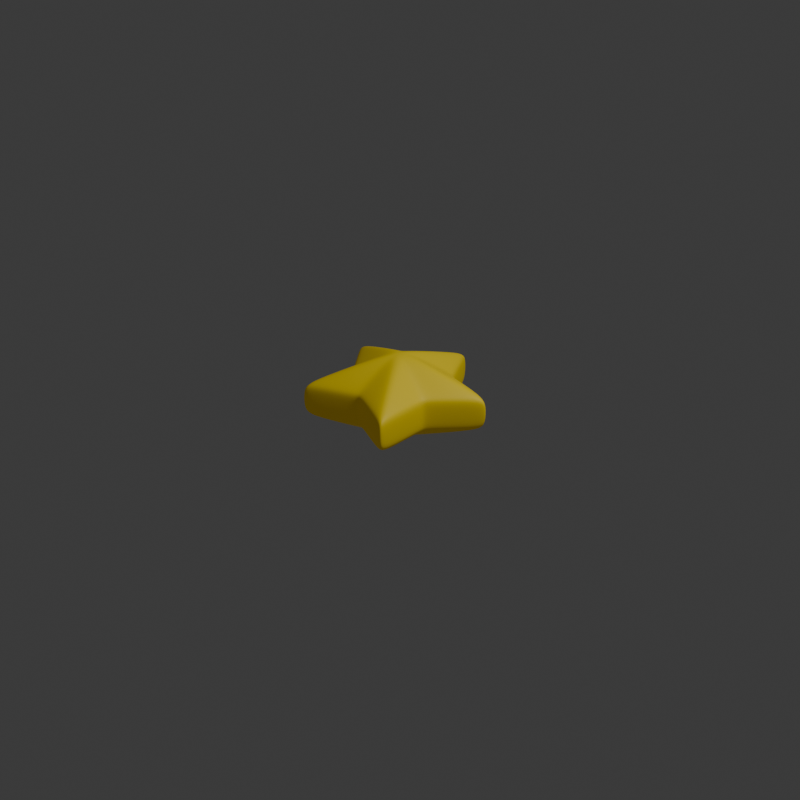 # Source: etoile.blend  (saved by Blender 4.3.34; exported with 4.5.12 LTS)
import bpy
from mathutils import Matrix  # noqa: F401  (used for matrix-valued properties, if any)

bpy.ops.wm.read_factory_settings(use_empty=True)
scene = bpy.context.scene
scene.name = 'Scene'

# ---- collections
col_collection = bpy.data.collections.new('Collection'); scene.collection.children.link(col_collection)

# ---- materials (node trees are filled in below, after node groups)
mat_material_001 = bpy.data.materials.new('Material.001')

# ---- material node trees
mat_material_001.use_nodes = True; mat_material_001.node_tree.nodes.clear()
_N = mat_material_001.node_tree.nodes; _L = mat_material_001.node_tree.links
n0 = _N.new('ShaderNodeOutputMaterial'); n0.name = 'Material Output'; n0.location = (267, 496)
n1 = _N.new('ShaderNodeBsdfPrincipled'); n1.name = 'Principled BSDF'; n1.location = (-26, 495)
n1.inputs[0].default_value = (0.8004, 0.6161, 0.0, 1.0)
n1.inputs[2].default_value = 0.6118
n1.inputs[27].default_value = (1.0, 0.5655, 0.0, 1.0)
n1.inputs[28].default_value = 0.05
_L.new(n1.outputs[0], n0.inputs[0])
n0.is_active_output = True

# ---- world
world_world = bpy.data.worlds.new('World'); scene.world = world_world
world_world.use_nodes = True; world_world.node_tree.nodes.clear()
_N = world_world.node_tree.nodes; _L = world_world.node_tree.links
n0 = _N.new('ShaderNodeOutputWorld'); n0.name = 'World Output'; n0.location = (300, 300)
n1 = _N.new('ShaderNodeBackground'); n1.name = 'Background'; n1.location = (10, 300)
n1.inputs[0].default_value = (0.05088, 0.05088, 0.05088, 1.0)
_L.new(n1.outputs[0], n0.inputs[0])
n0.is_active_output = True
world_world.color = (0.05088, 0.05088, 0.05088)
world_world.sun_shadow_jitter_overblur = 0.0

# ---- cameras
cam_camera = bpy.data.cameras.new('Camera')
cam_camera.clip_end = 100.0
cam_camera.ortho_scale = 7.314

# ---- lights
light_light = bpy.data.lights.new('Light', 'POINT')
light_light.energy = 1000.0
light_light.shadow_soft_size = 0.1

# ---- meshes
me_cylinder = bpy.data.meshes.new('Cylinder')
me_cylinder.from_pydata([(5.96e-09, 2.98e-09, -0.5), (5.96e-09, 2.98e-09, 0.5), (0.0, 1.0, -0.1667), (0.0, 1.0, 0.1667), (0.3233, 0.445, 0.1667), (0.3233, 0.445, -0.1667), (0.9511, 0.309, 0.1667), (0.9511, 0.309, -0.1667), (0.5231, -0.17, 0.1667), (0.5231, -0.17, -0.1667), (0.5878, -0.809, 0.1667), (0.5878, -0.809, -0.1667), (0.0, -0.55, 0.1667), (0.0, -0.55, -0.1667), (-0.5878, -0.809, 0.1667), (-0.5878, -0.809, -0.1667), (-0.5231, -0.17, 0.1667), (-0.5231, -0.17, -0.1667), (-0.9511, 0.309, 0.1667), (-0.9511, 0.309, -0.1667), (-0.3233, 0.445, 0.1667), (-0.3233, 0.445, -0.1667)], [], [(3, 1, 4), (4, 1, 6), (6, 1, 8), (8, 1, 10), (10, 1, 12), (12, 1, 14), (14, 1, 16), (16, 1, 18), (18, 1, 20), (20, 1, 3), (0, 21, 2), (21, 20, 3, 2), (0, 19, 21), (19, 18, 20, 21), (0, 17, 19), (17, 16, 18, 19), (0, 15, 17), (15, 14, 16, 17), (0, 13, 15), (13, 12, 14, 15), (0, 11, 13), (11, 10, 12, 13), (0, 9, 11), (9, 8, 10, 11), (0, 7, 9), (7, 6, 8, 9), (0, 5, 7), (5, 4, 6, 7), (0, 2, 5), (2, 3, 4, 5)])
me_cylinder.polygons.foreach_set('use_smooth', [True] * 30)
_uv = me_cylinder.uv_layers.new(name='UVMap')
_uv.uv.foreach_set('vector', [1.0, 0.8333, 0.9, 1.0, 0.9, 0.8333, 0.9, 0.8333, 0.8, 1.0, 0.8, 0.8333, 0.8, 0.8333, 0.7, 1.0, 0.7, 0.8333, 0.7, 0.8333, 0.6, 1.0, 0.6, 0.8333, 0.6, 0.8333, 0.5, 1.0, 0.5, 0.8333, 0.5, 0.8333, 0.4, 1.0, 0.4, 0.8333, 0.4, 0.8333, 0.3, 1.0, 0.3, 0.8333, 0.3, 0.8333, 0.2, 1.0, 0.2, 0.8333, 0.2, 0.8333, 0.1, 1.0, 0.1, 0.8333, 0.1, 0.8333, -7.451e-08, 1.0, -7.451e-08, 0.8333, 0.1, 0.5, 0.1, 0.6667, -7.451e-08, 0.6667, 0.1, 0.6667, 0.1, 0.8333, -7.451e-08, 0.8333, -7.451e-08, 0.6667, 0.2, 0.5, 0.2, 0.6667, 0.1, 0.6667, 0.2, 0.6667, 0.2, 0.8333, 0.1, 0.8333, 0.1, 0.6667, 0.3, 0.5, 0.3, 0.6667, 0.2, 0.6667, 0.3, 0.6667, 0.3, 0.8333, 0.2, 0.8333, 0.2, 0.6667, 0.4, 0.5, 0.4, 0.6667, 0.3, 0.6667, 0.4, 0.6667, 0.4, 0.8333, 0.3, 0.8333, 0.3, 0.6667, 0.5, 0.5, 0.5, 0.6667, 0.4, 0.6667, 0.5, 0.6667, 0.5, 0.8333, 0.4, 0.8333, 0.4, 0.6667, 0.6, 0.5, 0.6, 0.6667, 0.5, 0.6667, 0.6, 0.6667, 0.6, 0.8333, 0.5, 0.8333, 0.5, 0.6667, 0.7, 0.5, 0.7, 0.6667, 0.6, 0.6667, 0.7, 0.6667, 0.7, 0.8333, 0.6, 0.8333, 0.6, 0.6667, 0.8, 0.5, 0.8, 0.6667, 0.7, 0.6667, 0.8, 0.6667, 0.8, 0.8333, 0.7, 0.8333, 0.7, 0.6667, 0.9, 0.5, 0.9, 0.6667, 0.8, 0.6667, 0.9, 0.6667, 0.9, 0.8333, 0.8, 0.8333, 0.8, 0.6667, 1.0, 0.5, 1.0, 0.6667, 0.9, 0.6667, 1.0, 0.6667, 1.0, 0.8333, 0.9, 0.8333, 0.9, 0.6667])
me_cylinder.materials.append(mat_material_001)
me_cylinder.update()

# ---- objects
ob_light = bpy.data.objects.new('Light', light_light)
ob_camera = bpy.data.objects.new('Camera', cam_camera)
ob_cylinder = bpy.data.objects.new('Cylinder', me_cylinder)

# ---- transforms, parenting, visibility, modifiers, constraints
ob_light.location = (4.076, 1.005, 5.904)
ob_light.rotation_euler = (0.6503, 0.05522, 1.866)
ob_light.lock_rotations_4d = False
ob_light.empty_display_type = 'ARROWS'
ob_light.color = (0.0, 0.0, 0.0, 0.0)
ob_light.lineart.crease_threshold = 0.0
ob_camera.location = (7.359, -6.926, 4.958)
ob_camera.rotation_euler = (1.109, 0.0, 0.8149)
ob_camera.lock_rotations_4d = False
ob_camera.empty_display_type = 'ARROWS'
ob_camera.color = (0.0, 0.0, 0.0, 0.0)
ob_camera.display_type = 'WIRE'
ob_camera.lineart.crease_threshold = 0.0
ob_cylinder.location = (0.0, 0.0, 0.0)
_m = ob_cylinder.modifiers.new('Bevel', 'BEVEL')
_m.width = 0.06
_m.width_pct = 0.06
_m.segments = 2
_m.limit_method = 'NONE'
_m = ob_cylinder.modifiers.new('Subdivision', 'SUBSURF')
_m.levels = 2

# ---- collection membership
col_collection.objects.link(ob_light)
col_collection.objects.link(ob_camera)
col_collection.objects.link(ob_cylinder)

# ---- scene / render settings (as saved in the file)
scene.camera = ob_camera
scene.frame_start = 1; scene.frame_end = 250; scene.frame_set(1)
scene.render.engine = 'BLENDER_EEVEE_NEXT'
scene.render.resolution_x = 700
scene.render.resolution_y = 700
scene.eevee.taa_samples = 2
bpy.context.view_layer.update()
